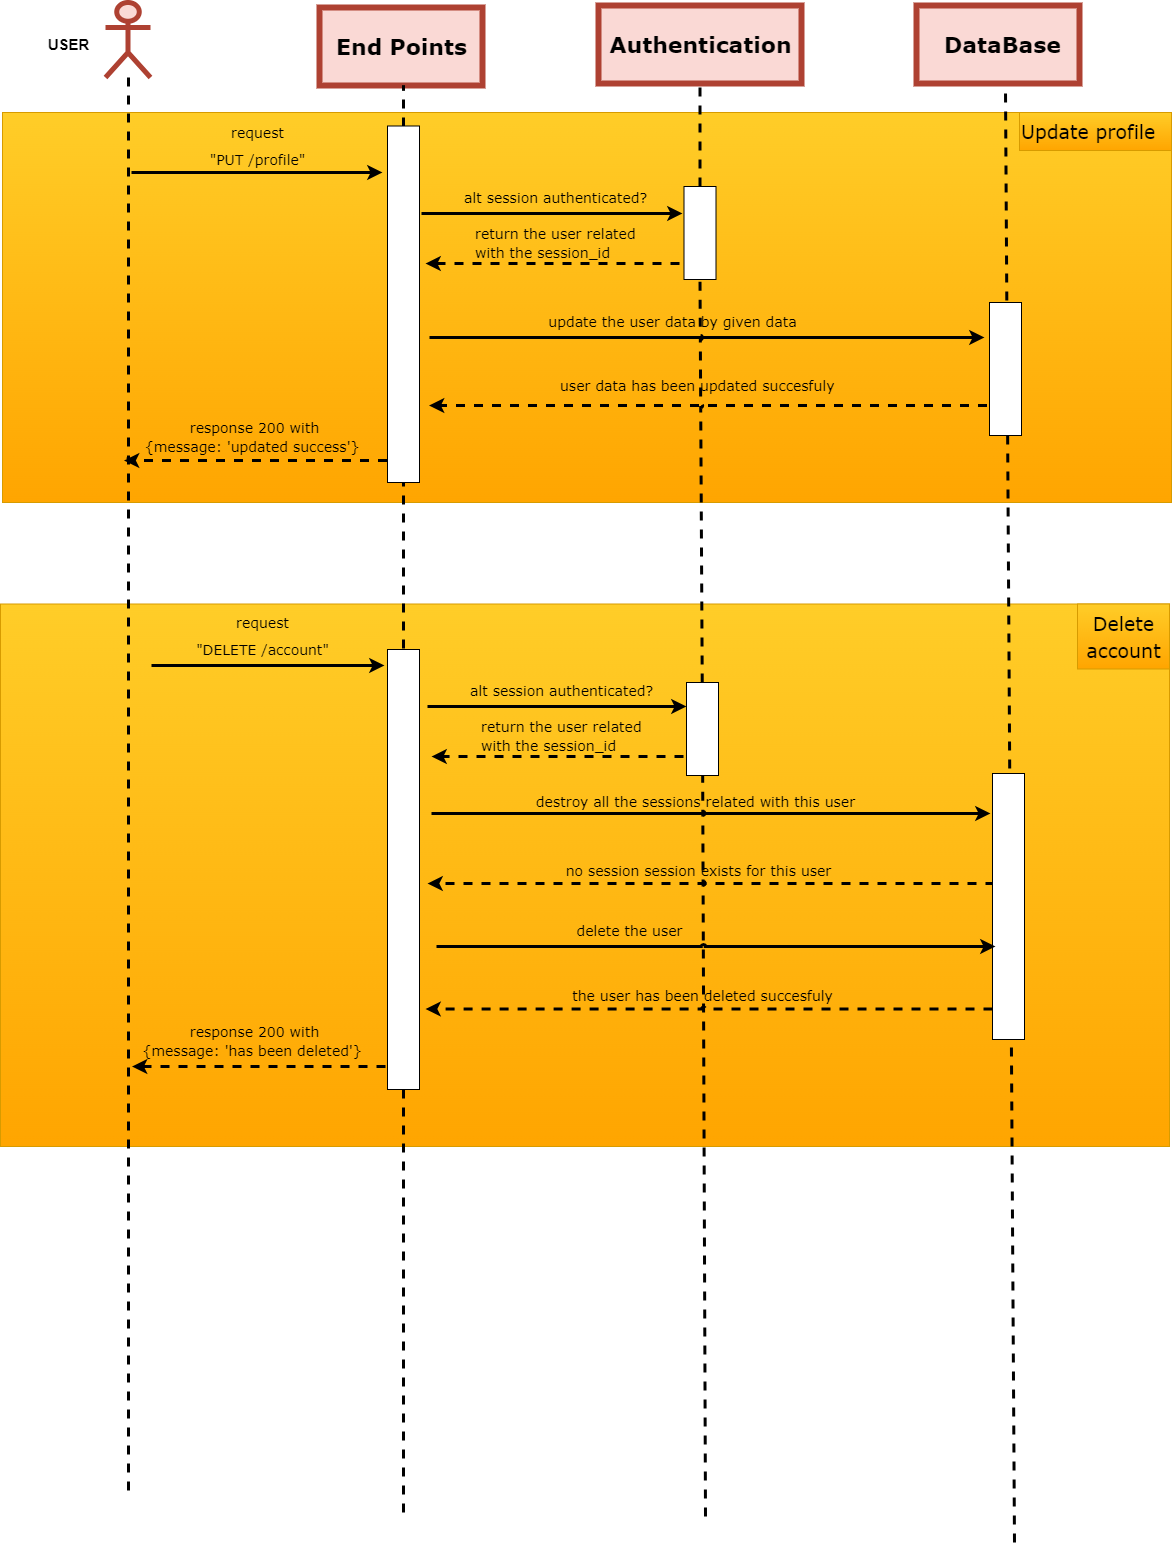

The diagram above was exported from draw.io. Its source (the exported page's mxGraphModel, read from the mxfile embedded in the PNG):
<mxGraphModel dx="2207" dy="1617" grid="0" gridSize="10" guides="1" tooltips="1" connect="1" arrows="1" fold="1" page="1" pageScale="1" pageWidth="1200" pageHeight="1600" background="#ffffff" math="0" shadow="0">
  <root>
    <mxCell id="0" />
    <mxCell id="1" parent="0" />
    <mxCell id="318" value="" style="rounded=0;whiteSpace=wrap;html=1;strokeColor=#d79b00;fontSize=13;fillColor=#ffcd28;gradientColor=#ffa500;" parent="1" vertex="1">
      <mxGeometry x="6" y="647.5" width="1169" height="542.5" as="geometry" />
    </mxCell>
    <mxCell id="319" value="" style="rounded=0;whiteSpace=wrap;html=1;strokeColor=#d79b00;fontSize=13;fillColor=#ffcd28;gradientColor=#ffa500;" parent="1" vertex="1">
      <mxGeometry x="8" y="156" width="1169" height="390" as="geometry" />
    </mxCell>
    <mxCell id="2" value="&lt;p style=&quot;line-height: 120%;&quot;&gt;&lt;br&gt;&lt;/p&gt;" style="shape=umlActor;verticalLabelPosition=bottom;verticalAlign=top;html=1;outlineConnect=0;strokeColor=#ae4132;strokeWidth=5;fillColor=#fad9d5;" parent="1" vertex="1">
      <mxGeometry x="111" y="46" width="45" height="75" as="geometry" />
    </mxCell>
    <mxCell id="5" value="" style="rounded=0;whiteSpace=wrap;html=1;strokeColor=#ae4132;fillColor=#fad9d5;strokeWidth=6;" parent="1" vertex="1">
      <mxGeometry x="922" y="49" width="163" height="78" as="geometry" />
    </mxCell>
    <mxCell id="16" value="" style="endArrow=none;dashed=1;html=1;entryX=0.5;entryY=1;entryDx=0;entryDy=0;rounded=1;jumpSize=0;strokeWidth=3;jumpStyle=arc;strokeColor=#000000;startArrow=none;" parent="1" edge="1">
      <mxGeometry width="50" height="50" relative="1" as="geometry">
        <mxPoint x="134" y="1534" as="sourcePoint" />
        <mxPoint x="134" y="121.00000000000011" as="targetPoint" />
      </mxGeometry>
    </mxCell>
    <mxCell id="22" value="&lt;font face=&quot;Verdana&quot; style=&quot;font-size: 22px;&quot;&gt;DataBase&lt;/font&gt;" style="text;html=1;align=center;verticalAlign=middle;resizable=0;points=[];autosize=1;strokeColor=none;fillColor=none;fontSize=27;fontColor=#000000;strokeWidth=0;fontStyle=1" parent="1" vertex="1">
      <mxGeometry x="940" y="66" width="135" height="44" as="geometry" />
    </mxCell>
    <mxCell id="4" value="" style="rounded=0;whiteSpace=wrap;html=1;strokeColor=#ae4132;fillColor=#fad9d5;strokeWidth=6;" parent="1" vertex="1">
      <mxGeometry x="604" y="49" width="203" height="78" as="geometry" />
    </mxCell>
    <mxCell id="6" value="" style="endArrow=none;dashed=1;html=1;entryX=0.5;entryY=1;entryDx=0;entryDy=0;rounded=1;jumpSize=0;strokeWidth=3;jumpStyle=arc;strokeColor=#000000;startArrow=none;" parent="1" source="307" target="4" edge="1">
      <mxGeometry width="50" height="50" relative="1" as="geometry">
        <mxPoint x="706" y="782" as="sourcePoint" />
        <mxPoint x="648" y="335" as="targetPoint" />
      </mxGeometry>
    </mxCell>
    <mxCell id="21" value="&lt;font face=&quot;Verdana&quot; style=&quot;font-size: 22px;&quot;&gt;Authentication&lt;/font&gt;" style="text;html=1;align=center;verticalAlign=middle;resizable=0;points=[];autosize=1;strokeColor=none;fillColor=none;fontSize=27;fontColor=#000000;strokeWidth=0;fontStyle=1" parent="1" vertex="1">
      <mxGeometry x="605.5" y="66" width="200" height="44" as="geometry" />
    </mxCell>
    <mxCell id="3" value="" style="rounded=0;whiteSpace=wrap;html=1;strokeColor=#ae4132;fillColor=#fad9d5;strokeWidth=6;" parent="1" vertex="1">
      <mxGeometry x="325" y="51" width="163" height="78" as="geometry" />
    </mxCell>
    <mxCell id="13" value="" style="endArrow=none;dashed=1;html=1;entryX=0.5;entryY=1;entryDx=0;entryDy=0;rounded=1;jumpSize=0;strokeWidth=3;jumpStyle=arc;strokeColor=#000000;startArrow=none;" parent="1" edge="1">
      <mxGeometry width="50" height="50" relative="1" as="geometry">
        <mxPoint x="409" y="1556" as="sourcePoint" />
        <mxPoint x="409" y="129" as="targetPoint" />
      </mxGeometry>
    </mxCell>
    <mxCell id="20" value="&lt;font face=&quot;Verdana&quot; style=&quot;font-size: 22px;&quot;&gt;End Points&lt;/font&gt;" style="text;html=1;align=center;verticalAlign=middle;resizable=0;points=[];autosize=1;strokeColor=none;fillColor=none;fontSize=27;fontColor=#000000;strokeWidth=0;fontStyle=1" parent="1" vertex="1">
      <mxGeometry x="332" y="68" width="149" height="44" as="geometry" />
    </mxCell>
    <mxCell id="152" value="&lt;font style=&quot;font-size: 15px;&quot; color=&quot;#000000&quot;&gt;USER&lt;/font&gt;" style="text;html=1;align=center;verticalAlign=middle;resizable=0;points=[];autosize=1;strokeColor=none;fillColor=none;fontStyle=1" parent="1" vertex="1">
      <mxGeometry x="44.05" y="73" width="60" height="30" as="geometry" />
    </mxCell>
    <mxCell id="204" value="" style="endArrow=classic;html=1;rounded=1;strokeColor=#000000;strokeWidth=3;fontSize=22;fontColor=#000000;jumpStyle=arc;jumpSize=0;" parent="1" edge="1">
      <mxGeometry width="50" height="50" relative="1" as="geometry">
        <mxPoint x="137" y="216" as="sourcePoint" />
        <mxPoint x="388" y="216" as="targetPoint" />
      </mxGeometry>
    </mxCell>
    <mxCell id="205" value="&lt;font style=&quot;font-size: 14px;&quot;&gt;request&lt;br&gt;&quot;PUT /profile&quot;&lt;/font&gt;" style="text;html=1;align=center;verticalAlign=middle;resizable=0;points=[];autosize=1;strokeColor=none;fillColor=none;fontSize=22;fontColor=#000000;fontFamily=Verdana;" parent="1" vertex="1">
      <mxGeometry x="205.5" y="154" width="114" height="65" as="geometry" />
    </mxCell>
    <mxCell id="206" value="" style="endArrow=classic;html=1;rounded=1;strokeColor=#000000;strokeWidth=3;fontSize=22;fontColor=#000000;jumpStyle=arc;jumpSize=0;" parent="1" edge="1">
      <mxGeometry width="50" height="50" relative="1" as="geometry">
        <mxPoint x="427" y="257" as="sourcePoint" />
        <mxPoint x="688" y="257" as="targetPoint" />
      </mxGeometry>
    </mxCell>
    <mxCell id="208" value="" style="endArrow=classic;html=1;rounded=1;strokeColor=#000000;strokeWidth=3;fontSize=22;fontColor=#000000;jumpStyle=arc;jumpSize=0;dashed=1;" parent="1" edge="1">
      <mxGeometry width="50" height="50" relative="1" as="geometry">
        <mxPoint x="685" y="307" as="sourcePoint" />
        <mxPoint x="431" y="307" as="targetPoint" />
      </mxGeometry>
    </mxCell>
    <mxCell id="210" value="&lt;p style=&quot;line-height: 90%;&quot;&gt;&lt;span style=&quot;font-size: 14px;&quot;&gt;alt session authenticated?&lt;/span&gt;&lt;br&gt;&lt;/p&gt;" style="text;html=1;align=left;verticalAlign=middle;resizable=0;points=[];autosize=1;strokeColor=none;fillColor=none;fontSize=22;fontColor=#000000;fontFamily=Verdana;" parent="1" vertex="1">
      <mxGeometry x="468" y="200" width="201" height="79" as="geometry" />
    </mxCell>
    <mxCell id="211" value="&lt;p style=&quot;line-height: 70%;&quot;&gt;&lt;span style=&quot;font-size: 14px;&quot;&gt;return the user related&lt;br&gt;with the session_id&lt;/span&gt;&lt;/p&gt;" style="text;html=1;align=left;verticalAlign=middle;resizable=0;points=[];autosize=1;strokeColor=none;fillColor=none;fontSize=22;fontColor=#000000;fontFamily=Verdana;" parent="1" vertex="1">
      <mxGeometry x="479" y="238" width="179" height="93" as="geometry" />
    </mxCell>
    <mxCell id="212" value="" style="endArrow=classic;html=1;rounded=1;strokeColor=#000000;strokeWidth=3;fontSize=22;fontColor=#000000;jumpStyle=arc;jumpSize=0;" parent="1" edge="1">
      <mxGeometry width="50" height="50" relative="1" as="geometry">
        <mxPoint x="435" y="381" as="sourcePoint" />
        <mxPoint x="990" y="381" as="targetPoint" />
      </mxGeometry>
    </mxCell>
    <mxCell id="213" value="&lt;span style=&quot;font-size: 14px;&quot;&gt;update the user data by given data&lt;/span&gt;" style="text;html=1;align=center;verticalAlign=middle;resizable=0;points=[];autosize=1;strokeColor=none;fillColor=none;fontSize=22;fontColor=#000000;fontFamily=Verdana;" parent="1" vertex="1">
      <mxGeometry x="545" y="344" width="266" height="38" as="geometry" />
    </mxCell>
    <mxCell id="214" value="" style="endArrow=classic;html=1;rounded=1;strokeColor=#000000;strokeWidth=3;fontSize=22;fontColor=#000000;jumpStyle=arc;jumpSize=0;dashed=1;fillColor=#fad7ac;" parent="1" edge="1">
      <mxGeometry width="50" height="50" relative="1" as="geometry">
        <mxPoint x="992.5" y="449" as="sourcePoint" />
        <mxPoint x="434.5" y="449" as="targetPoint" />
      </mxGeometry>
    </mxCell>
    <mxCell id="215" value="&lt;p style=&quot;line-height: 90%;&quot;&gt;&lt;span style=&quot;font-size: 14px;&quot;&gt;user data has been updated succesfuly&lt;/span&gt;&lt;/p&gt;" style="text;html=1;align=left;verticalAlign=middle;resizable=0;points=[];autosize=1;strokeColor=none;fillColor=none;fontSize=22;fontColor=#000000;fontFamily=Verdana;" parent="1" vertex="1">
      <mxGeometry x="563.5" y="388" width="293" height="79" as="geometry" />
    </mxCell>
    <mxCell id="257" value="" style="endArrow=none;dashed=1;html=1;rounded=1;jumpSize=0;strokeWidth=3;jumpStyle=arc;strokeColor=#000000;startArrow=none;entryX=0.5;entryY=1;entryDx=0;entryDy=0;" parent="1" source="312" target="307" edge="1">
      <mxGeometry width="50" height="50" relative="1" as="geometry">
        <mxPoint x="711" y="1501.2222222222222" as="sourcePoint" />
        <mxPoint x="705" y="758" as="targetPoint" />
      </mxGeometry>
    </mxCell>
    <mxCell id="272" value="" style="endArrow=classic;html=1;rounded=1;strokeColor=#000000;strokeWidth=3;fontSize=22;fontColor=#000000;jumpStyle=arc;jumpSize=0;dashed=1;" parent="1" edge="1">
      <mxGeometry width="50" height="50" relative="1" as="geometry">
        <mxPoint x="392.5000000000002" y="504" as="sourcePoint" />
        <mxPoint x="129.5" y="504" as="targetPoint" />
      </mxGeometry>
    </mxCell>
    <mxCell id="274" value="&lt;p style=&quot;line-height: 70%;&quot;&gt;&lt;font style=&quot;font-size: 14px;&quot;&gt;response 200&amp;nbsp;&lt;/font&gt;&lt;font style=&quot;text-align: left; font-size: 14px;&quot;&gt;with&lt;br&gt;{message:&lt;/font&gt;&lt;font style=&quot;text-align: left; font-size: 14px;&quot;&gt;&amp;nbsp;'updated success'&lt;/font&gt;&lt;span style=&quot;background-color: initial; text-align: left; font-size: 14px;&quot;&gt;}&lt;/span&gt;&lt;span style=&quot;text-align: left; background-color: initial; font-size: 14px;&quot;&gt;&amp;nbsp;&lt;/span&gt;&lt;/p&gt;" style="text;html=1;align=center;verticalAlign=middle;resizable=0;points=[];autosize=1;strokeColor=none;fillColor=none;fontSize=22;fontColor=#000000;fontFamily=Verdana;" parent="1" vertex="1">
      <mxGeometry x="141.5" y="432" width="237" height="93" as="geometry" />
    </mxCell>
    <mxCell id="281" value="" style="endArrow=classic;html=1;rounded=1;strokeColor=#000000;strokeWidth=3;fontSize=22;fontColor=#000000;jumpStyle=arc;jumpSize=0;" parent="1" edge="1">
      <mxGeometry width="50" height="50" relative="1" as="geometry">
        <mxPoint x="157" y="709" as="sourcePoint" />
        <mxPoint x="390" y="709" as="targetPoint" />
      </mxGeometry>
    </mxCell>
    <mxCell id="283" value="" style="endArrow=classic;html=1;rounded=1;strokeColor=#000000;strokeWidth=3;fontSize=22;fontColor=#000000;jumpStyle=arc;jumpSize=0;" parent="1" edge="1">
      <mxGeometry width="50" height="50" relative="1" as="geometry">
        <mxPoint x="433" y="750" as="sourcePoint" />
        <mxPoint x="692" y="750" as="targetPoint" />
      </mxGeometry>
    </mxCell>
    <mxCell id="284" value="" style="endArrow=classic;html=1;rounded=1;strokeColor=#000000;strokeWidth=3;fontSize=22;fontColor=#000000;jumpStyle=arc;jumpSize=0;dashed=1;" parent="1" edge="1">
      <mxGeometry width="50" height="50" relative="1" as="geometry">
        <mxPoint x="689" y="800" as="sourcePoint" />
        <mxPoint x="437" y="800" as="targetPoint" />
      </mxGeometry>
    </mxCell>
    <mxCell id="285" value="&lt;p style=&quot;line-height: 90%;&quot;&gt;&lt;span style=&quot;font-size: 14px;&quot;&gt;alt session authenticated?&lt;/span&gt;&lt;br&gt;&lt;/p&gt;" style="text;html=1;align=left;verticalAlign=middle;resizable=0;points=[];autosize=1;strokeColor=none;fillColor=none;fontSize=22;fontColor=#000000;fontFamily=Verdana;" parent="1" vertex="1">
      <mxGeometry x="474" y="693" width="201" height="79" as="geometry" />
    </mxCell>
    <mxCell id="286" value="&lt;p style=&quot;line-height: 70%;&quot;&gt;&lt;span style=&quot;font-size: 14px;&quot;&gt;return the user related&lt;br&gt;with the session_id&lt;/span&gt;&lt;/p&gt;" style="text;html=1;align=left;verticalAlign=middle;resizable=0;points=[];autosize=1;strokeColor=none;fillColor=none;fontSize=22;fontColor=#000000;fontFamily=Verdana;" parent="1" vertex="1">
      <mxGeometry x="485" y="731" width="179" height="93" as="geometry" />
    </mxCell>
    <mxCell id="287" value="" style="endArrow=classic;html=1;rounded=1;strokeColor=#000000;strokeWidth=3;fontSize=22;fontColor=#000000;jumpStyle=arc;jumpSize=0;" parent="1" edge="1">
      <mxGeometry width="50" height="50" relative="1" as="geometry">
        <mxPoint x="437" y="857" as="sourcePoint" />
        <mxPoint x="996" y="857" as="targetPoint" />
      </mxGeometry>
    </mxCell>
    <mxCell id="290" value="" style="endArrow=classic;html=1;rounded=1;strokeColor=#000000;strokeWidth=3;fontSize=22;fontColor=#000000;jumpStyle=arc;jumpSize=0;dashed=1;" parent="1" edge="1">
      <mxGeometry width="50" height="50" relative="1" as="geometry">
        <mxPoint x="1000.0000000000002" y="927" as="sourcePoint" />
        <mxPoint x="433" y="927" as="targetPoint" />
      </mxGeometry>
    </mxCell>
    <mxCell id="321" value="&lt;font style=&quot;font-size: 19px;&quot;&gt;Update profile&lt;br&gt;&lt;/font&gt;" style="text;html=1;align=left;verticalAlign=middle;resizable=0;points=[];autosize=1;strokeColor=#d79b00;fillColor=#ffcd28;fontSize=22;fontFamily=Verdana;gradientColor=#ffa500;" parent="1" vertex="1">
      <mxGeometry x="1025" y="156" width="152" height="38" as="geometry" />
    </mxCell>
    <mxCell id="17" value="" style="endArrow=none;dashed=1;html=1;rounded=1;jumpSize=0;strokeWidth=3;jumpStyle=arc;strokeColor=#000000;startArrow=none;" parent="1" edge="1">
      <mxGeometry width="50" height="50" relative="1" as="geometry">
        <mxPoint x="1020" y="1586" as="sourcePoint" />
        <mxPoint x="1011" y="132" as="targetPoint" />
      </mxGeometry>
    </mxCell>
    <mxCell id="322" value="&lt;span style=&quot;font-size: 19px;&quot;&gt;Delete&lt;br&gt;account&lt;br&gt;&lt;/span&gt;" style="text;html=1;align=center;verticalAlign=middle;resizable=0;points=[];autosize=1;strokeColor=#d79b00;fillColor=#ffcd28;fontSize=22;fontFamily=Verdana;gradientColor=#ffa500;" parent="1" vertex="1">
      <mxGeometry x="1083" y="647.5" width="92" height="65" as="geometry" />
    </mxCell>
    <mxCell id="304" value="" style="rounded=0;whiteSpace=wrap;html=1;fontSize=13;fillColor=#FFFFFF;strokeColor=#000000;" parent="1" vertex="1">
      <mxGeometry x="995" y="346" width="32" height="133" as="geometry" />
    </mxCell>
    <mxCell id="307" value="" style="rounded=0;whiteSpace=wrap;html=1;fontSize=13;fillColor=#FFFFFF;strokeColor=#000000;" parent="1" vertex="1">
      <mxGeometry x="689.5" y="230" width="32" height="93" as="geometry" />
    </mxCell>
    <mxCell id="310" value="" style="rounded=0;whiteSpace=wrap;html=1;fontSize=13;fillColor=#FFFFFF;strokeColor=#000000;" parent="1" vertex="1">
      <mxGeometry x="393" y="169.5" width="32" height="356.5" as="geometry" />
    </mxCell>
    <mxCell id="313" value="" style="endArrow=none;dashed=1;html=1;rounded=1;jumpSize=0;strokeWidth=3;jumpStyle=arc;strokeColor=#000000;" parent="1" target="312" edge="1">
      <mxGeometry width="50" height="50" relative="1" as="geometry">
        <mxPoint x="711" y="1560" as="sourcePoint" />
        <mxPoint x="713" y="513" as="targetPoint" />
      </mxGeometry>
    </mxCell>
    <mxCell id="312" value="" style="rounded=0;whiteSpace=wrap;html=1;fontSize=13;fillColor=#FFFFFF;strokeColor=#000000;" parent="1" vertex="1">
      <mxGeometry x="692" y="726" width="32" height="93" as="geometry" />
    </mxCell>
    <mxCell id="314" value="" style="rounded=0;whiteSpace=wrap;html=1;fontSize=13;fillColor=#FFFFFF;strokeColor=#000000;" parent="1" vertex="1">
      <mxGeometry x="393" y="693" width="32" height="440" as="geometry" />
    </mxCell>
    <mxCell id="330" value="&lt;font style=&quot;font-size: 14px;&quot;&gt;request&lt;br&gt;&quot;DELETE /account&quot;&lt;/font&gt;" style="text;html=1;align=center;verticalAlign=middle;resizable=0;points=[];autosize=1;strokeColor=none;fillColor=none;fontSize=22;fontColor=#000000;fontFamily=Verdana;" parent="1" vertex="1">
      <mxGeometry x="192.5" y="644" width="151" height="65" as="geometry" />
    </mxCell>
    <mxCell id="331" value="&lt;span style=&quot;font-size: 14px;&quot;&gt;destroy all the sessions related with this user&lt;/span&gt;" style="text;html=1;align=center;verticalAlign=middle;resizable=0;points=[];autosize=1;strokeColor=none;fillColor=none;fontSize=22;fontColor=#000000;fontFamily=Verdana;" parent="1" vertex="1">
      <mxGeometry x="532.5" y="824" width="337" height="38" as="geometry" />
    </mxCell>
    <mxCell id="332" value="&lt;p style=&quot;line-height: 90%;&quot;&gt;&lt;br&gt;&lt;/p&gt;" style="text;html=1;align=left;verticalAlign=middle;resizable=0;points=[];autosize=1;strokeColor=none;fillColor=none;fontSize=22;fontColor=#000000;fontFamily=Verdana;" parent="1" vertex="1">
      <mxGeometry x="610" y="877" width="18" height="76" as="geometry" />
    </mxCell>
    <mxCell id="343" value="" style="endArrow=classic;html=1;rounded=1;strokeColor=#000000;strokeWidth=3;fontSize=22;fontColor=#000000;jumpStyle=arc;jumpSize=0;dashed=1;" parent="1" edge="1">
      <mxGeometry width="50" height="50" relative="1" as="geometry">
        <mxPoint x="391" y="1110" as="sourcePoint" />
        <mxPoint x="137.5" y="1110" as="targetPoint" />
      </mxGeometry>
    </mxCell>
    <mxCell id="344" value="&lt;p style=&quot;line-height: 70%;&quot;&gt;&lt;font style=&quot;font-size: 14px;&quot;&gt;response 200&amp;nbsp;&lt;/font&gt;&lt;font style=&quot;text-align: left; font-size: 14px;&quot;&gt;with&lt;br&gt;{message:&lt;/font&gt;&lt;font style=&quot;text-align: left; font-size: 14px;&quot;&gt;&amp;nbsp;'has been deleted'&lt;/font&gt;&lt;span style=&quot;background-color: initial; text-align: left; font-size: 14px;&quot;&gt;}&lt;/span&gt;&lt;span style=&quot;text-align: left; background-color: initial; font-size: 14px;&quot;&gt;&amp;nbsp;&lt;/span&gt;&lt;/p&gt;" style="text;html=1;align=center;verticalAlign=middle;resizable=0;points=[];autosize=1;strokeColor=none;fillColor=none;fontSize=22;fontColor=#000000;fontFamily=Verdana;" parent="1" vertex="1">
      <mxGeometry x="139.5" y="1036" width="242" height="93" as="geometry" />
    </mxCell>
    <mxCell id="384" value="&lt;span style=&quot;font-size: 14px;&quot;&gt;no session session exists for this user&lt;/span&gt;" style="text;html=1;align=center;verticalAlign=middle;resizable=0;points=[];autosize=1;strokeColor=none;fillColor=none;fontSize=22;fontColor=#000000;fontFamily=Verdana;" vertex="1" parent="1">
      <mxGeometry x="561.5" y="892.5" width="284" height="38" as="geometry" />
    </mxCell>
    <mxCell id="316" value="" style="rounded=0;whiteSpace=wrap;html=1;fontSize=13;fillColor=#FFFFFF;strokeColor=#000000;" parent="1" vertex="1">
      <mxGeometry x="998" y="817" width="32" height="266" as="geometry" />
    </mxCell>
    <mxCell id="387" value="" style="endArrow=classic;html=1;rounded=1;strokeColor=#000000;strokeWidth=3;fontSize=22;fontColor=#000000;jumpStyle=arc;jumpSize=0;" edge="1" parent="1">
      <mxGeometry width="50" height="50" relative="1" as="geometry">
        <mxPoint x="442" y="990" as="sourcePoint" />
        <mxPoint x="1001" y="990" as="targetPoint" />
      </mxGeometry>
    </mxCell>
    <mxCell id="388" value="&lt;span style=&quot;font-size: 14px;&quot;&gt;delete the user&lt;/span&gt;" style="text;html=1;align=center;verticalAlign=middle;resizable=0;points=[];autosize=1;strokeColor=none;fillColor=none;fontSize=22;fontColor=#000000;fontFamily=Verdana;" vertex="1" parent="1">
      <mxGeometry x="573" y="953" width="124" height="38" as="geometry" />
    </mxCell>
    <mxCell id="389" value="" style="endArrow=classic;html=1;rounded=1;strokeColor=#000000;strokeWidth=3;fontSize=22;fontColor=#000000;jumpStyle=arc;jumpSize=0;dashed=1;" edge="1" parent="1">
      <mxGeometry width="50" height="50" relative="1" as="geometry">
        <mxPoint x="998.0000000000002" y="1052.5" as="sourcePoint" />
        <mxPoint x="431" y="1052.5" as="targetPoint" />
      </mxGeometry>
    </mxCell>
    <mxCell id="390" value="&lt;span style=&quot;font-size: 14px;&quot;&gt;the user has been deleted succesfuly&lt;/span&gt;" style="text;html=1;align=center;verticalAlign=middle;resizable=0;points=[];autosize=1;strokeColor=none;fillColor=none;fontSize=22;fontColor=#000000;fontFamily=Verdana;" vertex="1" parent="1">
      <mxGeometry x="568.5" y="1018" width="279" height="38" as="geometry" />
    </mxCell>
  </root>
</mxGraphModel>